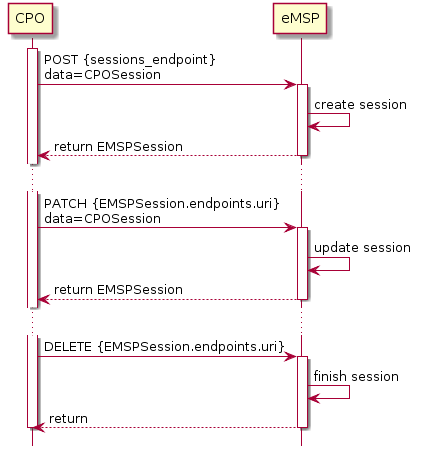

The diagram above was rendered by PlantUML. Its source (embedded in the PNG):
@startuml
hide footbox
participant "CPO"
participant "eMSP"
 
activate CPO
 
CPO -> eMSP: POST {sessions_endpoint}\ndata=CPOSession
activate eMSP
eMSP -> eMSP: create session
CPO <-- eMSP: return EMSPSession
 
deactivate eMSP
 
...
 
CPO -> eMSP: PATCH {EMSPSession.endpoints.uri}\ndata=CPOSession
activate eMSP
eMSP -> eMSP: update session
CPO <-- eMSP: return EMSPSession
deactivate eMSP
 
...
 
CPO -> eMSP: DELETE {EMSPSession.endpoints.uri}
activate eMSP
eMSP -> eMSP: finish session
CPO <-- eMSP: return
deactivate eMSP
 
deactivate CPO
@enduml